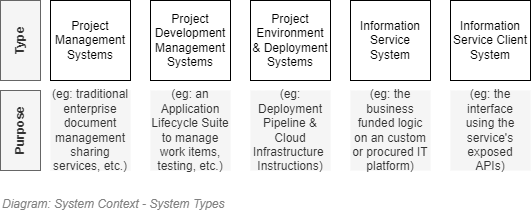

The diagram above was exported from draw.io. Its source (the exported page's mxGraphModel, read from the mxfile embedded in the PNG):
<mxGraphModel dx="782" dy="549" grid="1" gridSize="10" guides="1" tooltips="1" connect="1" arrows="1" fold="1" page="1" pageScale="1" pageWidth="827" pageHeight="1169" math="0" shadow="0">
  <root>
    <mxCell id="hJH9W0-bUoA2mJvGCvHp-0" />
    <mxCell id="hJH9W0-bUoA2mJvGCvHp-1" parent="hJH9W0-bUoA2mJvGCvHp-0" />
    <mxCell id="hJH9W0-bUoA2mJvGCvHp-2" value="Project Management Systems" style="rounded=0;whiteSpace=wrap;html=1;" parent="hJH9W0-bUoA2mJvGCvHp-1" vertex="1">
      <mxGeometry x="170" y="160" width="80" height="80" as="geometry" />
    </mxCell>
    <mxCell id="hJH9W0-bUoA2mJvGCvHp-3" value="Project Development Management Systems" style="rounded=0;whiteSpace=wrap;html=1;" parent="hJH9W0-bUoA2mJvGCvHp-1" vertex="1">
      <mxGeometry x="270" y="160" width="80" height="80" as="geometry" />
    </mxCell>
    <mxCell id="hJH9W0-bUoA2mJvGCvHp-4" value="Project Environment &amp;amp; Deployment Systems" style="rounded=0;whiteSpace=wrap;html=1;" parent="hJH9W0-bUoA2mJvGCvHp-1" vertex="1">
      <mxGeometry x="370" y="160" width="80" height="80" as="geometry" />
    </mxCell>
    <mxCell id="hJH9W0-bUoA2mJvGCvHp-5" value="Information Service&lt;br&gt;System" style="rounded=0;whiteSpace=wrap;html=1;" parent="hJH9W0-bUoA2mJvGCvHp-1" vertex="1">
      <mxGeometry x="470" y="160" width="80" height="80" as="geometry" />
    </mxCell>
    <mxCell id="hJH9W0-bUoA2mJvGCvHp-6" value="Information Service Client&lt;br&gt;System" style="rounded=0;whiteSpace=wrap;html=1;" parent="hJH9W0-bUoA2mJvGCvHp-1" vertex="1">
      <mxGeometry x="570" y="160" width="80" height="80" as="geometry" />
    </mxCell>
    <mxCell id="hJH9W0-bUoA2mJvGCvHp-7" value="&lt;span&gt;(eg: Deployment Pipeline &amp;amp; Cloud Infrastructure&amp;nbsp;&lt;/span&gt;&lt;br&gt;&lt;span&gt;Instructions)&lt;/span&gt;" style="rounded=0;whiteSpace=wrap;html=1;fillColor=#f5f5f5;fontColor=#333333;strokeColor=none;" parent="hJH9W0-bUoA2mJvGCvHp-1" vertex="1">
      <mxGeometry x="370" y="250" width="80" height="80" as="geometry" />
    </mxCell>
    <mxCell id="hJH9W0-bUoA2mJvGCvHp-8" value="&lt;span&gt;(eg: the business funded logic&lt;br&gt;&lt;/span&gt;&lt;span&gt;on an custom or procured IT platform)&lt;/span&gt;" style="rounded=0;whiteSpace=wrap;html=1;fillColor=#f5f5f5;fontColor=#333333;strokeColor=none;" parent="hJH9W0-bUoA2mJvGCvHp-1" vertex="1">
      <mxGeometry x="470" y="250" width="80" height="80" as="geometry" />
    </mxCell>
    <mxCell id="hJH9W0-bUoA2mJvGCvHp-9" value="&lt;span&gt;(eg: the interface using the service's exposed APIs&lt;/span&gt;&lt;span&gt;)&lt;/span&gt;" style="rounded=0;whiteSpace=wrap;html=1;fillColor=#f5f5f5;fontColor=#333333;strokeColor=none;" parent="hJH9W0-bUoA2mJvGCvHp-1" vertex="1">
      <mxGeometry x="570" y="250" width="80" height="80" as="geometry" />
    </mxCell>
    <mxCell id="hJH9W0-bUoA2mJvGCvHp-10" value="&lt;span&gt;(eg: an Application Lifecycle Suite to manage work items, testing, etc.&lt;/span&gt;&lt;span&gt;)&lt;/span&gt;" style="rounded=0;whiteSpace=wrap;html=1;fillColor=#f5f5f5;fontColor=#333333;strokeColor=none;" parent="hJH9W0-bUoA2mJvGCvHp-1" vertex="1">
      <mxGeometry x="270" y="250" width="80" height="80" as="geometry" />
    </mxCell>
    <mxCell id="hJH9W0-bUoA2mJvGCvHp-11" value="&lt;span&gt;(eg: traditional enterprise document management sharing services, etc.&lt;/span&gt;&lt;span&gt;)&lt;/span&gt;" style="rounded=0;whiteSpace=wrap;html=1;fillColor=#f5f5f5;fontColor=#333333;strokeColor=none;" parent="hJH9W0-bUoA2mJvGCvHp-1" vertex="1">
      <mxGeometry x="170" y="250" width="80" height="80" as="geometry" />
    </mxCell>
    <mxCell id="iaEhRC2UTlFRXQZy5M-z-1" value="Type" style="rounded=0;whiteSpace=wrap;html=1;horizontal=0;fillColor=#f5f5f5;strokeColor=#666666;fontColor=#333333;fontStyle=1" parent="hJH9W0-bUoA2mJvGCvHp-1" vertex="1">
      <mxGeometry x="120" y="160" width="40" height="80" as="geometry" />
    </mxCell>
    <mxCell id="iaEhRC2UTlFRXQZy5M-z-2" value="Purpose" style="rounded=0;whiteSpace=wrap;html=1;horizontal=0;fillColor=#f5f5f5;strokeColor=#666666;fontColor=#333333;fontStyle=1" parent="hJH9W0-bUoA2mJvGCvHp-1" vertex="1">
      <mxGeometry x="120" y="250" width="40" height="80" as="geometry" />
    </mxCell>
    <mxCell id="tS6pIqax43tGgUL2_lo5-0" value="&lt;font style=&quot;font-size: 12px&quot;&gt;&lt;span style=&quot;font-size: 12px&quot;&gt;Diagram: &lt;/span&gt;System Context - System Types&lt;/font&gt;" style="text;strokeColor=none;fillColor=none;html=1;fontSize=24;fontStyle=2;verticalAlign=middle;align=left;shadow=0;glass=0;comic=0;opacity=30;fontColor=#808080;" parent="hJH9W0-bUoA2mJvGCvHp-1" vertex="1">
      <mxGeometry x="120" y="350" width="520" height="20" as="geometry" />
    </mxCell>
  </root>
</mxGraphModel>